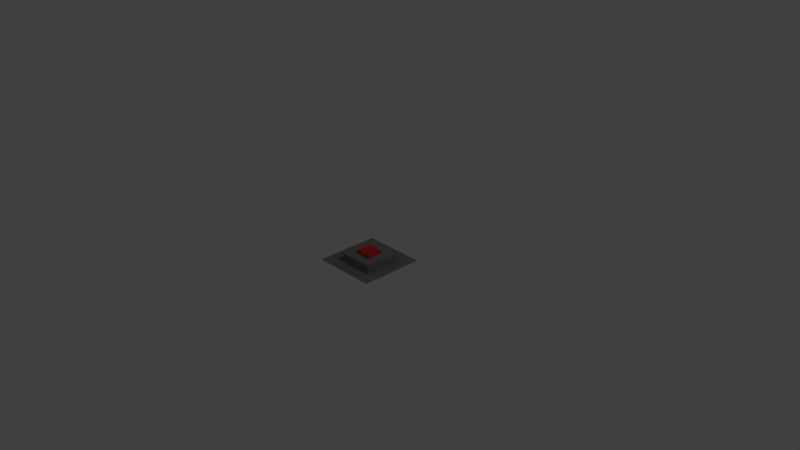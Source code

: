 # Source: Knopf_ungedr_ckt3.blend  (saved by Blender 2.78.0; exported with 4.5.12 LTS)
import bpy
from mathutils import Matrix  # noqa: F401  (used for matrix-valued properties, if any)

bpy.ops.wm.read_factory_settings(use_empty=True)
scene = bpy.context.scene
scene.name = 'Scene'

# ---- collections
col_collection_1 = bpy.data.collections.new('Collection 1'); scene.collection.children.link(col_collection_1)

# ---- materials (node trees are filled in below, after node groups)
mat_material_001 = bpy.data.materials.new('Material.001')
mat_material_001.alpha_threshold = 0.0
mat_material_001.use_transparent_shadow = False
mat_material_001.diffuse_color = (0.8, 0.02998, 0.01814, 1.0)
mat_material_001.roughness = 0.5
mat_grau = bpy.data.materials.new('grau')
mat_grau.alpha_threshold = 0.0
mat_grau.use_transparent_shadow = False
mat_grau.diffuse_color = (0.2266, 0.2266, 0.2266, 1.0)
mat_grau.roughness = 0.5

# ---- material node trees

# ---- world
world_world = bpy.data.worlds.new('World'); scene.world = world_world
world_world.color = (0.05088, 0.05088, 0.05088)
world_world.use_sun_shadow = False
world_world.sun_shadow_jitter_overblur = 0.0
world_world.cycles.sampling_method = 'MANUAL'

# ---- cameras
cam_camera = bpy.data.cameras.new('Camera')
cam_camera.clip_end = 100.0
cam_camera.lens = 35.0
cam_camera.sensor_width = 32.0
cam_camera.sensor_height = 18.0
cam_camera.ortho_scale = 7.314
cam_camera.dof.focus_distance = 0.0
cam_camera.dof.aperture_fstop = 128.0

# ---- lights
light_lamp = bpy.data.lights.new('Lamp', 'POINT')
light_lamp.transmission_factor = 0.0
light_lamp.cutoff_distance = 30.0
light_lamp.energy = 100.0
light_lamp.shadow_buffer_clip_start = 1.001
light_lamp.shadow_soft_size = 0.1
light_lamp.shadow_maximum_resolution = 0.006
light_lamp.use_absolute_resolution = True

# ---- meshes
me_cube_001 = bpy.data.meshes.new('Cube.001')
me_cube_001.from_pydata([(-1.0, -1.0, -1.106), (-1.0, -1.0, 0.6164), (-1.0, 1.0, -1.106), (-1.0, 1.0, 0.6164), (1.0, -1.0, -1.106), (1.0, -1.0, 0.6164), (1.0, 1.0, -1.106), (1.0, 1.0, 0.6164), (2.293, 2.301, 0.1627), (2.293, 2.301, -1.157), (2.293, -2.176, 0.1627), (2.293, -2.176, -1.157), (-2.184, 2.301, 0.1627), (-2.184, 2.301, -1.157), (-2.184, -2.176, 0.1627), (-2.184, -2.176, -1.157), (-0.1099, -0.4862, -1.159), (-0.1099, 0.0778, -1.159), (0.4541, 0.0778, -1.159), (-0.1099, 1.77, -1.159), (-0.1099, 2.334, -1.159), (-0.1099, -2.742, -1.159), (-0.1099, -2.178, -1.159), (-1.802, 0.0778, -1.159), (-2.366, 0.0778, -1.159), (2.71, 0.0778, -1.159), (2.146, 0.0778, -1.159), (2.146, -0.4862, -1.159), (2.146, -2.742, -1.159), (2.146, -2.178, -1.159), (0.4541, -2.178, -1.159), (2.71, -2.178, -1.159), (-2.366, -0.4862, -1.159), (-2.366, -2.742, -1.159), (-2.366, -2.178, -1.159), (-1.802, -2.178, -1.159), (-2.366, 1.77, -1.159), (-2.366, 2.334, -1.159), (-1.802, 2.334, -1.159), (2.146, 1.77, -1.159), (2.146, 2.334, -1.159), (0.4541, 2.334, -1.159), (2.71, 2.334, -1.159), (-0.1099, 2.898, -1.159), (-0.1099, 3.462, -1.159), (-0.1099, -1.614, -1.159), (-0.1099, -1.05, -1.159), (-2.93, 0.0778, -1.159), (-3.494, 0.0778, -1.159), (1.582, 0.0778, -1.159), (1.018, 0.0778, -1.159), (-0.1099, 0.6418, -1.159), (-0.1099, 1.206, -1.159), (-0.1099, -3.87, -1.159), (-0.1099, -3.306, -1.159), (-0.6739, 0.0778, -1.159), (-1.238, 0.0778, -1.159), (3.838, 0.0778, -1.159), (3.274, 0.0778, -1.159), (2.146, -1.614, -1.159), (2.146, -1.05, -1.159), (2.146, -3.87, -1.159), (2.146, -3.306, -1.159), (1.582, -2.178, -1.159), (1.018, -2.178, -1.159), (3.838, -2.178, -1.159), (3.274, -2.178, -1.159), (-2.366, -1.614, -1.159), (-2.366, -1.05, -1.159), (-2.366, -3.87, -1.159), (-2.366, -3.306, -1.159), (-2.93, -2.178, -1.159), (-3.494, -2.178, -1.159), (-0.6739, -2.178, -1.159), (-1.238, -2.178, -1.159), (-2.366, 2.898, -1.159), (-2.366, 3.462, -1.159), (-2.366, 0.6418, -1.159), (-2.366, 1.206, -1.159), (-2.93, 2.334, -1.159), (-3.494, 2.334, -1.159), (-0.6739, 2.334, -1.159), (-1.238, 2.334, -1.159), (2.146, 2.898, -1.159), (2.146, 3.462, -1.159), (2.146, 0.6418, -1.159), (2.146, 1.206, -1.159), (1.582, 2.334, -1.159), (1.018, 2.334, -1.159), (3.838, 2.334, -1.159), (3.274, 2.334, -1.159), (3.274, 1.77, -1.159), (3.274, 0.6418, -1.159), (3.274, 1.206, -1.159), (2.71, 1.206, -1.159), (3.838, 1.206, -1.159), (1.018, 1.77, -1.159), (1.018, 0.6418, -1.159), (1.018, 1.206, -1.159), (0.4541, 1.206, -1.159), (1.582, 1.206, -1.159), (1.018, 2.898, -1.159), (1.018, 3.462, -1.159), (0.4541, 3.462, -1.159), (1.582, 3.462, -1.159), (-1.238, 1.77, -1.159), (-1.238, 0.6418, -1.159), (-1.238, 1.206, -1.159), (-1.802, 1.206, -1.159), (-0.6739, 1.206, -1.159), (-3.494, 1.77, -1.159), (-3.494, 0.6418, -1.159), (-3.494, 1.206, -1.159), (-2.93, 1.206, -1.159), (-3.494, 2.898, -1.159), (-3.494, 3.462, -1.159), (-2.93, 3.462, -1.159), (-1.238, -2.742, -1.159), (-1.238, -3.87, -1.159), (-1.238, -3.306, -1.159), (-1.802, -3.306, -1.159), (-0.6739, -3.306, -1.159), (-3.494, -2.742, -1.159), (-3.494, -3.87, -1.159), (-3.494, -3.306, -1.159), (-2.93, -3.306, -1.159), (-3.494, -0.4862, -1.159), (-3.494, -1.614, -1.159), (-3.494, -1.05, -1.159), (-2.93, -1.05, -1.159), (3.274, -2.742, -1.159), (3.274, -3.87, -1.159), (3.274, -3.306, -1.159), (2.71, -3.306, -1.159), (3.838, -3.306, -1.159), (1.018, -2.742, -1.159), (1.018, -3.87, -1.159), (1.018, -3.306, -1.159), (0.4541, -3.306, -1.159), (1.582, -3.306, -1.159), (1.018, -0.4862, -1.159), (1.018, -1.614, -1.159), (1.018, -1.05, -1.159), (0.4541, -1.05, -1.159), (1.582, -1.05, -1.159), (3.274, -0.4862, -1.159), (3.274, -1.614, -1.159), (3.274, -1.05, -1.159), (2.71, -1.05, -1.159), (3.838, -1.05, -1.159), (-1.238, -0.4862, -1.159), (-1.238, -1.614, -1.159), (-1.238, -1.05, -1.159), (-1.802, -1.05, -1.159), (-0.6739, -1.05, -1.159), (-1.238, 2.898, -1.159), (-1.238, 3.462, -1.159), (-1.802, 3.462, -1.159), (-0.6739, 3.462, -1.159), (3.274, 2.898, -1.159), (3.274, 3.462, -1.159), (2.71, 3.462, -1.159), (3.838, 3.462, -1.159), (-0.1099, 4.026, -1.159), (-4.058, 0.0778, -1.159), (-4.058, -2.178, -1.159), (-2.366, 4.026, -1.159), (-4.058, 2.334, -1.159), (2.146, 4.026, -1.159), (1.018, 4.026, -1.159), (-4.058, 1.206, -1.159), (-3.494, 4.026, -1.159), (-4.058, 3.462, -1.159), (-4.058, -3.306, -1.159), (-4.058, -1.05, -1.159), (-1.238, 4.026, -1.159), (3.274, 4.026, -1.159), (3.838, 2.898, -1.159), (2.71, 2.898, -1.159), (2.71, 4.026, -1.159), (-0.6739, 2.898, -1.159), (-1.802, 2.898, -1.159), (-1.802, 4.026, -1.159), (-0.6739, -1.614, -1.159), (-1.802, -1.614, -1.159), (-1.802, -0.4862, -1.159), (3.838, -1.614, -1.159), (2.71, -1.614, -1.159), (2.71, -0.4862, -1.159), (1.582, -1.614, -1.159), (0.4541, -1.614, -1.159), (0.4541, -0.4862, -1.159), (1.582, -3.87, -1.159), (0.4541, -3.87, -1.159), (0.4541, -2.742, -1.159), (3.838, -3.87, -1.159), (2.71, -3.87, -1.159), (2.71, -2.742, -1.159), (-2.93, -1.614, -1.159), (-4.058, -1.614, -1.159), (-4.058, -0.4862, -1.159), (-2.93, -3.87, -1.159), (-4.058, -3.87, -1.159), (-4.058, -2.742, -1.159), (-0.6739, -3.87, -1.159), (-1.802, -3.87, -1.159), (-1.802, -2.742, -1.159), (-2.93, 2.898, -1.159), (-4.058, 2.898, -1.159), (-4.058, 4.026, -1.159), (-2.93, 0.6418, -1.159), (-4.058, 0.6418, -1.159), (-4.058, 1.77, -1.159), (-0.6739, 0.6418, -1.159), (-1.802, 0.6418, -1.159), (-1.802, 1.77, -1.159), (1.582, 2.898, -1.159), (0.4541, 2.898, -1.159), (0.4541, 4.026, -1.159), (1.582, 0.6418, -1.159), (0.4541, 0.6418, -1.159), (0.4541, 1.77, -1.159), (3.838, 0.6418, -1.159), (2.71, 0.6418, -1.159), (2.71, 1.77, -1.159), (3.838, 1.77, -1.159), (1.582, 1.77, -1.159), (1.582, 4.026, -1.159), (-0.6739, 1.77, -1.159), (-2.93, 1.77, -1.159), (-2.93, 4.026, -1.159), (-0.6739, -2.742, -1.159), (-2.93, -2.742, -1.159), (-2.93, -0.4862, -1.159), (3.838, -2.742, -1.159), (1.582, -2.742, -1.159), (1.582, -0.4862, -1.159), (3.838, -0.4862, -1.159), (-0.6739, -0.4862, -1.159), (-0.6739, 4.026, -1.159), (3.838, 4.026, -1.159)], [], [(0, 1, 3, 2), (2, 3, 7, 6), (6, 7, 5, 4), (4, 5, 1, 0), (2, 6, 4, 0), (7, 3, 1, 5), (8, 12, 14, 10), (13, 9, 11, 15), (11, 10, 14, 15), (9, 8, 10, 11), (13, 12, 8, 9), (15, 14, 12, 13), (238, 16, 17, 55), (236, 27, 26, 49), (235, 28, 29, 63), (233, 32, 24, 47), (232, 33, 34, 71), (231, 21, 22, 73), (229, 36, 37, 79), (228, 19, 20, 81), (226, 39, 40, 87), (224, 91, 90, 42), (223, 92, 93, 94), (221, 96, 88, 41), (220, 97, 98, 99), (219, 85, 86, 100), (217, 101, 102, 103), (216, 83, 84, 104), (215, 105, 82, 38), (214, 106, 107, 108), (213, 51, 52, 109), (212, 110, 80, 167), (211, 111, 112, 170), (210, 77, 78, 113), (208, 114, 115, 172), (207, 75, 76, 116), (206, 117, 74, 35), (205, 118, 119, 120), (204, 53, 54, 121), (203, 122, 72, 165), (202, 123, 124, 173), (201, 69, 70, 125), (200, 126, 48, 164), (199, 127, 128, 174), (198, 67, 68, 129), (197, 130, 66, 31), (196, 131, 132, 133), (194, 135, 64, 30), (193, 136, 137, 138), (192, 61, 62, 139), (191, 140, 50, 18), (190, 141, 142, 143), (189, 59, 60, 144), (188, 145, 58, 25), (187, 146, 147, 148), (185, 150, 56, 23), (184, 151, 152, 153), (183, 45, 46, 154), (181, 155, 156, 157), (180, 43, 44, 158), (178, 159, 160, 161), (159, 177, 162, 160), (90, 89, 177, 159), (83, 178, 161, 84), (40, 42, 178, 83), (42, 90, 159, 178), (84, 161, 179, 168), (161, 160, 176, 179), (155, 180, 158, 156), (82, 81, 180, 155), (81, 20, 43, 180), (75, 181, 157, 76), (37, 38, 181, 75), (38, 82, 155, 181), (76, 157, 182, 166), (157, 156, 175, 182), (151, 183, 154, 152), (74, 73, 183, 151), (73, 22, 45, 183), (67, 184, 153, 68), (34, 35, 184, 67), (35, 74, 151, 184), (32, 185, 23, 24), (68, 153, 185, 32), (153, 152, 150, 185), (146, 186, 149, 147), (66, 65, 186, 146), (59, 187, 148, 60), (29, 31, 187, 59), (31, 66, 146, 187), (27, 188, 25, 26), (60, 148, 188, 27), (148, 147, 145, 188), (141, 189, 144, 142), (64, 63, 189, 141), (63, 29, 59, 189), (45, 190, 143, 46), (22, 30, 190, 45), (30, 64, 141, 190), (16, 191, 18, 17), (46, 143, 191, 16), (143, 142, 140, 191), (136, 192, 139, 137), (53, 193, 138, 54), (21, 194, 30, 22), (54, 138, 194, 21), (138, 137, 135, 194), (131, 195, 134, 132), (61, 196, 133, 62), (28, 197, 31, 29), (62, 133, 197, 28), (133, 132, 130, 197), (127, 198, 129, 128), (72, 71, 198, 127), (71, 34, 67, 198), (165, 72, 127, 199), (174, 128, 126, 200), (123, 201, 125, 124), (173, 124, 122, 203), (118, 204, 121, 119), (69, 205, 120, 70), (33, 206, 35, 34), (70, 120, 206, 33), (120, 119, 117, 206), (114, 207, 116, 115), (80, 79, 207, 114), (79, 37, 75, 207), (167, 80, 114, 208), (172, 115, 171, 209), (111, 210, 113, 112), (48, 47, 210, 111), (47, 24, 77, 210), (164, 48, 111, 211), (170, 112, 110, 212), (106, 213, 109, 107), (56, 55, 213, 106), (55, 17, 51, 213), (77, 214, 108, 78), (24, 23, 214, 77), (23, 56, 106, 214), (36, 215, 38, 37), (78, 108, 215, 36), (108, 107, 105, 215), (101, 216, 104, 102), (88, 87, 216, 101), (87, 40, 83, 216), (43, 217, 103, 44), (20, 41, 217, 43), (41, 88, 101, 217), (44, 103, 218, 163), (103, 102, 169, 218), (97, 219, 100, 98), (50, 49, 219, 97), (49, 26, 85, 219), (51, 220, 99, 52), (17, 18, 220, 51), (18, 50, 97, 220), (19, 221, 41, 20), (52, 99, 221, 19), (99, 98, 96, 221), (92, 222, 95, 93), (58, 57, 222, 92), (85, 223, 94, 86), (26, 25, 223, 85), (25, 58, 92, 223), (39, 224, 42, 40), (86, 94, 224, 39), (94, 93, 91, 224), (91, 225, 89, 90), (93, 95, 225, 91), (96, 226, 87, 88), (98, 100, 226, 96), (100, 86, 39, 226), (102, 104, 227, 169), (104, 84, 168, 227), (105, 228, 81, 82), (107, 109, 228, 105), (109, 52, 19, 228), (110, 229, 79, 80), (112, 113, 229, 110), (113, 78, 36, 229), (115, 116, 230, 171), (116, 76, 166, 230), (117, 231, 73, 74), (119, 121, 231, 117), (121, 54, 21, 231), (122, 232, 71, 72), (124, 125, 232, 122), (125, 70, 33, 232), (126, 233, 47, 48), (128, 129, 233, 126), (129, 68, 32, 233), (130, 234, 65, 66), (132, 134, 234, 130), (135, 235, 63, 64), (137, 139, 235, 135), (139, 62, 28, 235), (140, 236, 49, 50), (142, 144, 236, 140), (144, 60, 27, 236), (145, 237, 57, 58), (147, 149, 237, 145), (150, 238, 55, 56), (152, 154, 238, 150), (154, 46, 16, 238), (156, 158, 239, 175), (158, 44, 163, 239), (160, 162, 240, 176)])
me_cube_001.polygons.foreach_set('material_index', [0, 0, 0, 0, 0, 0, 1, 1, 1, 1, 1, 1, 1, 1, 1, 1, 1, 1, 1, 1, 1, 1, 1, 1, 1, 1, 1, 1, 1, 1, 1, 1, 1, 1, 1, 1, 1, 1, 1, 1, 1, 1, 1, 1, 1, 1, 1, 1, 1, 1, 1, 1, 1, 1, 1, 1, 1, 1, 1, 1, 1, 1, 1, 1, 1, 1, 1, 1, 1, 1, 1, 1, 1, 1, 1, 1, 1, 1, 1, 1, 1, 1, 1, 1, 1, 1, 1, 1, 1, 1, 1, 1, 1, 1, 1, 1, 1, 1, 1, 1, 1, 1, 1, 1, 1, 1, 1, 1, 1, 1, 1, 1, 1, 1, 1, 1, 1, 1, 1, 1, 1, 1, 1, 1, 1, 1, 1, 1, 1, 1, 1, 1, 1, 1, 1, 1, 1, 1, 1, 1, 1, 1, 1, 1, 1, 1, 1, 1, 1, 1, 1, 1, 1, 1, 1, 1, 1, 1, 1, 1, 1, 1, 1, 1, 1, 1, 1, 1, 1, 1, 1, 1, 1, 1, 1, 1, 1, 1, 1, 1, 1, 1, 1, 1, 1, 1, 1, 1, 1, 1, 1, 1, 1, 1, 1, 1, 1, 1, 1, 1, 1, 1, 1, 1, 1, 1, 1, 1])
me_cube_001.materials.append(mat_material_001)
me_cube_001.materials.append(mat_grau)
me_cube_001.use_remesh_preserve_volume = False
me_cube_001.use_remesh_preserve_attributes = False
me_cube_001.use_mirror_vertex_groups = False
me_cube_001.update()

# ---- objects
ob_cube = bpy.data.objects.new('Cube', me_cube_001)
ob_lamp = bpy.data.objects.new('Lamp', light_lamp)
ob_camera = bpy.data.objects.new('Camera', cam_camera)

# ---- transforms, parenting, visibility, modifiers, constraints
ob_cube.location = (0.0, 0.0, 0.0)
ob_cube.scale = (0.1108, 0.1108, 0.08489)
ob_cube.lineart.crease_threshold = 0.0
ob_lamp.location = (4.076, 1.005, 5.904)
ob_lamp.rotation_euler = (0.6503, 0.05522, 1.866)
ob_lamp.lock_rotations_4d = False
ob_lamp.empty_display_type = 'ARROWS'
ob_lamp.color = (0.0, 0.0, 0.0, 0.0)
ob_lamp.lineart.crease_threshold = 0.0
ob_camera.location = (7.481, -6.508, 5.344)
ob_camera.rotation_euler = (1.109, 0.0, 0.8149)
ob_camera.lock_rotations_4d = False
ob_camera.empty_display_type = 'ARROWS'
ob_camera.color = (0.0, 0.0, 0.0, 0.0)
ob_camera.display_type = 'WIRE'
ob_camera.lineart.crease_threshold = 0.0

# ---- collection membership
col_collection_1.objects.link(ob_cube)
col_collection_1.objects.link(ob_lamp)
col_collection_1.objects.link(ob_camera)

# ---- scene / render settings (as saved in the file)
scene.camera = ob_camera
scene.frame_start = 1; scene.frame_end = 250; scene.frame_set(1)
scene.render.engine = 'BLENDER_EEVEE_NEXT'
scene.render.resolution_percentage = 50
scene.render.dither_intensity = 0.0
scene.cycles.use_denoising = False
scene.cycles.samples = 128
scene.cycles.sampling_pattern = 'TABULATED_SOBOL'
scene.cycles.light_sampling_threshold = 0.0
scene.cycles.use_adaptive_sampling = False
scene.cycles.use_light_tree = False
scene.cycles.blur_glossy = 0.0
scene.cycles.sample_clamp_indirect = 0.0
scene.view_settings.view_transform = 'Standard'
bpy.context.view_layer.update()
